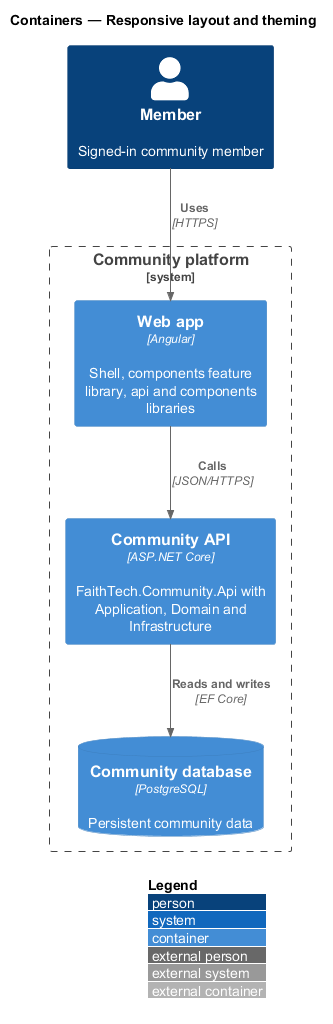

The diagram above was rendered by PlantUML. Its source (embedded in the PNG):
@startuml
!include <C4/C4_Container>
LAYOUT_WITH_LEGEND()
title Containers — Responsive layout and theming
Person(member, "Member", "Signed-in community member")
System_Boundary(ftc, "Community platform") {
  Container(web, "Web app", "Angular", "Shell, components feature library, api and components libraries")
  Container(api, "Community API", "ASP.NET Core", "FaithTech.Community.Api with Application, Domain and Infrastructure")
  ContainerDb(db, "Community database", "PostgreSQL", "Persistent community data")
}
Rel(member, web, "Uses", "HTTPS")
Rel(web, api, "Calls", "JSON/HTTPS")
Rel(api, db, "Reads and writes", "EF Core")
@enduml